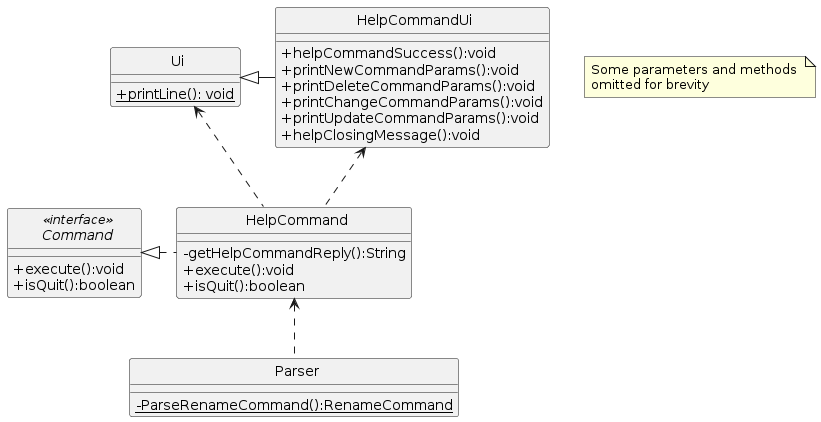

The diagram above was rendered by PlantUML. Its source (embedded in the PNG):
@startuml
'https://plantuml.com/class-diagram
skinparam classAttributeIconSize 0
skinparam CircledCharacterFontSize 0
skinparam CircledCharacterRadius 0

interface Command
class HelpCommandUi
class HelpCommand
class Parser
class Ui

Ui <|- HelpCommandUi
HelpCommand <.. Parser
Command <|. HelpCommand
Ui <.. HelpCommand
HelpCommandUi <.. HelpCommand

interface Command <<interface>> {
    +execute():void
    +isQuit():boolean
}
class HelpCommand {
    -getHelpCommandReply():String
    +execute():void
    +isQuit():boolean
}

class Ui {
    {static}+printLine(): void
}

class HelpCommandUi {
+helpCommandSuccess():void
+printNewCommandParams():void
+printDeleteCommandParams():void
+printChangeCommandParams():void
+printUpdateCommandParams():void
+helpClosingMessage():void
}

class Parser {
    {static}-ParseRenameCommand():RenameCommand
}

note "Some parameters and methods \nomitted for brevity" as n1
@enduml